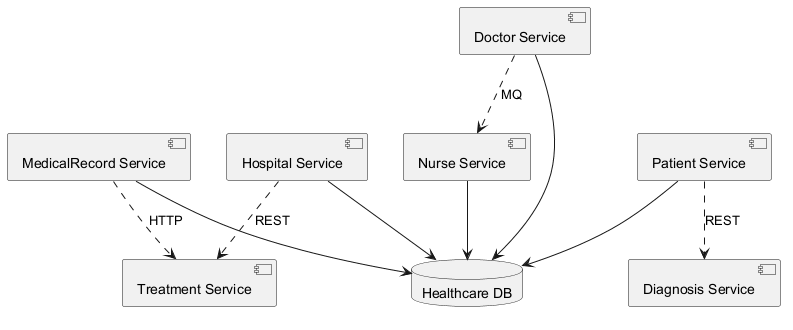

The diagram above was rendered by PlantUML. Its source (embedded in the PNG):
@startuml

component "MedicalRecord Service" as C_MedicalRecordService
component "Diagnosis Service" as C_DiagnosisService
component "Hospital Service" as C_HospitalService
component "Doctor Service" as C_DoctorService
component "Patient Service" as C_PatientService
component "Treatment Service" as C_TreatmentService
component "Nurse Service" as C_NurseService
database "Healthcare DB" as DB_healthcare
C_MedicalRecordService --> DB_healthcare
C_HospitalService --> DB_healthcare
C_DoctorService --> DB_healthcare
C_PatientService --> DB_healthcare
C_NurseService --> DB_healthcare
C_MedicalRecordService ..> C_TreatmentService : HTTP
C_DoctorService ..> C_NurseService : MQ
C_HospitalService ..> C_TreatmentService : REST
C_PatientService ..> C_DiagnosisService : REST
@enduml